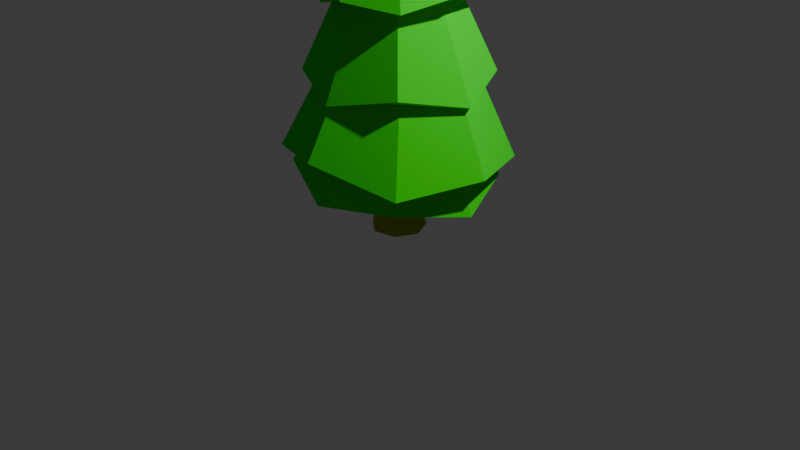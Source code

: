 # Source: gran.blend  (saved by Blender 4.1.24; exported with 4.5.12 LTS)
import bpy
from mathutils import Matrix  # noqa: F401  (used for matrix-valued properties, if any)

bpy.ops.wm.read_factory_settings(use_empty=True)
scene = bpy.context.scene
scene.name = 'Scene'

# ---- collections
col_collection = bpy.data.collections.new('Collection'); scene.collection.children.link(col_collection)

# ---- materials (node trees are filled in below, after node groups)
mat_brownmaterial = bpy.data.materials.new('BrownMaterial')
mat_brownmaterial.use_transparent_shadow = False
mat_brownmaterial.diffuse_color = (0.4, 0.4, 0.0, 1.0)
mat_brownmaterial.roughness = 1.0
mat_greenmaterial = bpy.data.materials.new('GreenMaterial')
mat_greenmaterial.use_transparent_shadow = False
mat_greenmaterial.diffuse_color = (0.0, 0.8, 0.0, 1.0)
mat_greenmaterial.roughness = 1.0

# ---- material node trees
mat_brownmaterial.use_nodes = True; mat_brownmaterial.node_tree.nodes.clear()
_N = mat_brownmaterial.node_tree.nodes; _L = mat_brownmaterial.node_tree.links
n0 = _N.new('ShaderNodeBsdfPrincipled'); n0.name = 'Principled BSDF'; n0.location = (0, 300)
n0.inputs[0].default_value = (0.4, 0.4, 0.0, 1.0)
n0.inputs[2].default_value = 1.0
n0.inputs[13].default_value = 0.3
n1 = _N.new('ShaderNodeOutputMaterial'); n1.name = 'Material Output'; n1.location = (280, 300)
_L.new(n0.outputs[0], n1.inputs[0])
n1.is_active_output = True
mat_greenmaterial.use_nodes = True; mat_greenmaterial.node_tree.nodes.clear()
_N = mat_greenmaterial.node_tree.nodes; _L = mat_greenmaterial.node_tree.links
n0 = _N.new('ShaderNodeBsdfPrincipled'); n0.name = 'Principled BSDF'; n0.location = (0, 300)
n0.inputs[0].default_value = (0.0, 0.8, 0.0, 1.0)
n0.inputs[2].default_value = 1.0
n1 = _N.new('ShaderNodeOutputMaterial'); n1.name = 'Material Output'; n1.location = (280, 300)
_L.new(n0.outputs[0], n1.inputs[0])
n1.is_active_output = True

# ---- world
world_world = bpy.data.worlds.new('World'); scene.world = world_world
world_world.use_nodes = True; world_world.node_tree.nodes.clear()
_N = world_world.node_tree.nodes; _L = world_world.node_tree.links
n0 = _N.new('ShaderNodeOutputWorld'); n0.name = 'World Output'; n0.location = (300, 300)
n1 = _N.new('ShaderNodeBackground'); n1.name = 'Background'; n1.location = (10, 300)
n1.inputs[0].default_value = (0.05088, 0.05088, 0.05088, 1.0)
_L.new(n1.outputs[0], n0.inputs[0])
n0.is_active_output = True
world_world.color = (0.05088, 0.05088, 0.05088)
world_world.use_sun_shadow = False
world_world.sun_shadow_jitter_overblur = 0.0

# ---- cameras
cam_camera = bpy.data.cameras.new('Camera')
cam_camera.clip_end = 100.0
cam_camera.ortho_scale = 7.314

# ---- lights
light_light = bpy.data.lights.new('Light', 'POINT')
light_light.transmission_factor = 0.0
light_light.energy = 1000.0
light_light.shadow_soft_size = 0.1
light_light.shadow_maximum_resolution = 0.006
light_light.use_absolute_resolution = True

# ---- meshes
me_low_poly_pinetree = bpy.data.meshes.new('low-poly-pinetree')
me_low_poly_pinetree.from_pydata([(480.4, 13.9, -191.6), (456.6, 13.9, -197.1), (437.4, 13.9, -181.8), (437.4, 13.9, -157.4), (456.6, 13.9, -142.1), (480.4, 13.9, -147.6), (491.0, 13.9, -169.6), (472.7, 62.08, -181.2), (460.2, 62.08, -184.0), (450.2, 62.08, -176.0), (450.2, 62.08, -163.2), (460.2, 62.08, -155.2), (472.7, 62.08, -158.0), (478.3, 62.08, -169.6), (471.6, 90.5, -179.6), (460.7, 90.5, -182.1), (452.0, 90.5, -175.2), (452.0, 90.5, -164.0), (460.7, 90.5, -157.0), (471.7, 90.5, -159.6), (476.4, 90.5, -169.6), (522.2, 253.0, -222.9), (467.6, 258.3, -244.9), (413.0, 243.2, -222.9), (390.4, 251.4, -169.6), (413.0, 243.2, -116.3), (467.6, 258.3, -94.25), (522.2, 253.0, -116.3), (544.8, 265.3, -169.6), (454.4, 403.6, -169.6), (530.4, 179.5, -234.2), (463.9, 164.3, -260.9), (397.5, 178.6, -234.2), (369.9, 163.6, -169.6), (397.5, 178.6, -105.0), (463.9, 164.3, -78.26), (530.4, 179.5, -105.0), (557.9, 164.9, -169.6), (462.6, 375.8, -169.6), (544.1, 91.49, -249.5), (462.0, 109.3, -282.6), (379.9, 99.68, -249.5), (345.9, 111.5, -169.6), (379.9, 99.68, -89.69), (462.0, 114.0, -56.58), (544.1, 91.49, -89.69), (578.2, 99.95, -169.6), (473.4, 334.2, -169.6), (532.2, 70.23, -240.9), (459.0, 66.45, -270.5), (385.9, 82.52, -240.9), (355.6, 75.13, -169.6), (385.9, 82.52, -98.28), (459.0, 66.45, -68.74), (532.2, 70.23, -98.28), (562.5, 57.76, -169.6), (478.5, 308.3, -169.6), (502.4, 323.4, -207.8), (463.3, 317.8, -223.7), (424.2, 331.8, -207.8), (408.0, 323.7, -169.6), (424.2, 331.8, -131.4), (463.3, 317.8, -115.5), (502.4, 323.4, -131.4), (518.7, 311.8, -169.6), (476.7, 451.7, -169.6)], [], [(0, 1, 8, 7), (1, 2, 9, 8), (2, 3, 10, 9), (3, 4, 11, 10), (4, 5, 12, 11), (5, 6, 13, 12), (6, 0, 7, 13), (7, 8, 15, 14), (8, 9, 16, 15), (9, 10, 17, 16), (10, 11, 18, 17), (11, 12, 19, 18), (12, 13, 20, 19), (13, 7, 14, 20), (21, 28, 27, 26, 25, 24, 23, 22), (21, 22, 29), (22, 23, 29), (23, 24, 29), (24, 25, 29), (25, 26, 29), (26, 27, 29), (27, 28, 29), (28, 21, 29), (30, 37, 36, 35, 34, 33, 32, 31), (30, 31, 38), (31, 32, 38), (32, 33, 38), (33, 34, 38), (34, 35, 38), (35, 36, 38), (36, 37, 38), (37, 30, 38), (39, 46, 45, 44, 43, 42, 41, 40), (39, 40, 47), (40, 41, 47), (41, 42, 47), (42, 43, 47), (43, 44, 47), (44, 45, 47), (45, 46, 47), (46, 39, 47), (48, 55, 54, 53, 52, 51, 50, 49), (48, 49, 56), (49, 50, 56), (50, 51, 56), (51, 52, 56), (52, 53, 56), (53, 54, 56), (54, 55, 56), (55, 48, 56), (57, 64, 63, 62, 61, 60, 59, 58), (57, 58, 65), (58, 59, 65), (59, 60, 65), (60, 61, 65), (61, 62, 65), (62, 63, 65), (63, 64, 65), (64, 57, 65)])
me_low_poly_pinetree.polygons.foreach_set('use_smooth', [1, 1, 1, 1, 1, 1, 1, 1, 1, 1, 1, 1, 1, 1, 0, 0, 0, 0, 0, 0, 0, 0, 0, 0, 0, 0, 0, 0, 0, 0, 0, 0, 0, 0, 0, 0, 0, 0, 0, 0, 0, 0, 0, 0, 0, 0, 0, 0, 0, 0, 0, 0, 0, 0, 0, 0, 0, 0, 0])
me_low_poly_pinetree.polygons.foreach_set('material_index', [0, 0, 0, 0, 0, 0, 0, 0, 0, 0, 0, 0, 0, 0, 1, 1, 1, 1, 1, 1, 1, 1, 1, 1, 1, 1, 1, 1, 1, 1, 1, 1, 1, 1, 1, 1, 1, 1, 1, 1, 1, 1, 1, 1, 1, 1, 1, 1, 1, 1, 1, 1, 1, 1, 1, 1, 1, 1, 1])
_k = set([(0, 7), (1, 8), (2, 9), (3, 10), (4, 11), (5, 12), (6, 13), (7, 14), (8, 15), (9, 16), (10, 17), (11, 18), (12, 19), (13, 20)])
me_low_poly_pinetree.attributes.new('sharp_edge', 'BOOLEAN', 'EDGE').data.foreach_set('value', [ (min(e.vertices), max(e.vertices)) in _k for e in me_low_poly_pinetree.edges])
_uv = me_low_poly_pinetree.uv_layers.new(name='UVMap')
_uv.uv.foreach_set('vector', [0.01607, 0.01071, 0.05871, 0.01071, 0.05871, 0.4595, 0.01607, 0.4595, 0.05871, 0.01071, 0.1013, 0.01071, 0.1013, 0.4595, 0.05871, 0.4595, 0.1013, 0.01071, 0.144, 0.01071, 0.144, 0.4595, 0.1013, 0.4595, 0.144, 0.01071, 0.1866, 0.01071, 0.1866, 0.4595, 0.144, 0.4595, 0.1866, 0.01071, 0.2293, 0.01071, 0.2293, 0.4595, 0.1866, 0.4595, 0.2293, 0.01071, 0.2719, 0.01071, 0.2719, 0.4595, 0.2293, 0.4595, 0.2719, 0.01071, 0.3145, 0.01071, 0.3145, 0.4595, 0.2719, 0.4595, 0.5519, 0.745, 0.4254, 0.7671, 0.447, 0.6889, 0.5045, 0.6797, 0.4254, 0.7671, 0.3277, 0.6816, 0.4046, 0.65, 0.447, 0.6889, 0.3277, 0.6816, 0.3372, 0.552, 0.4071, 0.5925, 0.4046, 0.65, 0.3372, 0.552, 0.4431, 0.4786, 0.4541, 0.5586, 0.4071, 0.5925, 0.4431, 0.4786, 0.5657, 0.5151, 0.5107, 0.5749, 0.4541, 0.5586, 0.5657, 0.5151, 0.6121, 0.6332, 0.5336, 0.6287, 0.5107, 0.5749, 0.6121, 0.6332, 0.5519, 0.745, 0.5045, 0.6797, 0.5336, 0.6287, 0.9021, 0.03787, 0.9281, 0.1006, 0.9021, 0.1634, 0.8394, 0.1894, 0.7766, 0.1634, 0.7506, 0.1006, 0.7766, 0.03787, 0.8394, 0.01188, 0.3375, 0.01309, 0.3804, 0.01309, 0.509, 0.3561, 0.3804, 0.01309, 0.4232, 0.01309, 0.509, 0.3561, 0.4232, 0.01309, 0.4661, 0.01309, 0.509, 0.3561, 0.4661, 0.01309, 0.509, 0.01309, 0.509, 0.3561, 0.509, 0.01309, 0.5519, 0.01309, 0.509, 0.3561, 0.5519, 0.01309, 0.5947, 0.01309, 0.509, 0.3561, 0.5947, 0.01309, 0.6376, 0.01309, 0.509, 0.3561, 0.6376, 0.01309, 0.6805, 0.01309, 0.509, 0.3561, 0.9021, 0.03787, 0.9281, 0.1006, 0.9021, 0.1634, 0.8394, 0.1894, 0.7766, 0.1634, 0.7506, 0.1006, 0.7766, 0.03787, 0.8394, 0.01188, 0.3375, 0.01309, 0.3804, 0.01309, 0.509, 0.3561, 0.3804, 0.01309, 0.4232, 0.01309, 0.509, 0.3561, 0.4232, 0.01309, 0.4661, 0.01309, 0.509, 0.3561, 0.4661, 0.01309, 0.509, 0.01309, 0.509, 0.3561, 0.509, 0.01309, 0.5519, 0.01309, 0.509, 0.3561, 0.5519, 0.01309, 0.5947, 0.01309, 0.509, 0.3561, 0.5947, 0.01309, 0.6376, 0.01309, 0.509, 0.3561, 0.6376, 0.01309, 0.6805, 0.01309, 0.509, 0.3561, 0.9021, 0.03787, 0.9281, 0.1006, 0.9021, 0.1634, 0.8394, 0.1894, 0.7766, 0.1634, 0.7506, 0.1006, 0.7766, 0.03787, 0.8394, 0.01188, 0.3375, 0.01309, 0.3804, 0.01309, 0.509, 0.3561, 0.3804, 0.01309, 0.4232, 0.01309, 0.509, 0.3561, 0.4232, 0.01309, 0.4661, 0.01309, 0.509, 0.3561, 0.4661, 0.01309, 0.509, 0.01309, 0.509, 0.3561, 0.509, 0.01309, 0.5519, 0.01309, 0.509, 0.3561, 0.5519, 0.01309, 0.5947, 0.01309, 0.509, 0.3561, 0.5947, 0.01309, 0.6376, 0.01309, 0.509, 0.3561, 0.6376, 0.01309, 0.6805, 0.01309, 0.509, 0.3561, 0.9021, 0.03787, 0.9281, 0.1006, 0.9021, 0.1634, 0.8394, 0.1894, 0.7766, 0.1634, 0.7506, 0.1006, 0.7766, 0.03787, 0.8394, 0.01188, 0.3375, 0.01309, 0.3804, 0.01309, 0.509, 0.3561, 0.3804, 0.01309, 0.4232, 0.01309, 0.509, 0.3561, 0.4232, 0.01309, 0.4661, 0.01309, 0.509, 0.3561, 0.4661, 0.01309, 0.509, 0.01309, 0.509, 0.3561, 0.509, 0.01309, 0.5519, 0.01309, 0.509, 0.3561, 0.5519, 0.01309, 0.5947, 0.01309, 0.509, 0.3561, 0.5947, 0.01309, 0.6376, 0.01309, 0.509, 0.3561, 0.6376, 0.01309, 0.6805, 0.01309, 0.509, 0.3561, 0.9021, 0.03787, 0.9281, 0.1006, 0.9021, 0.1634, 0.8394, 0.1894, 0.7766, 0.1634, 0.7506, 0.1006, 0.7766, 0.03787, 0.8394, 0.01188, 0.3375, 0.01309, 0.3804, 0.01309, 0.509, 0.3561, 0.3804, 0.01309, 0.4232, 0.01309, 0.509, 0.3561, 0.4232, 0.01309, 0.4661, 0.01309, 0.509, 0.3561, 0.4661, 0.01309, 0.509, 0.01309, 0.509, 0.3561, 0.509, 0.01309, 0.5519, 0.01309, 0.509, 0.3561, 0.5519, 0.01309, 0.5947, 0.01309, 0.509, 0.3561, 0.5947, 0.01309, 0.6376, 0.01309, 0.509, 0.3561, 0.6376, 0.01309, 0.6805, 0.01309, 0.509, 0.3561])
me_low_poly_pinetree.materials.append(mat_brownmaterial)
me_low_poly_pinetree.materials.append(mat_greenmaterial)
me_low_poly_pinetree.update()
me_low_poly_pinetree.normals_split_custom_set([tuple(v) for v in zip(*[iter([0.216, 0.2403, -0.9464, 0.216, 0.2403, -0.9464, 0.2182, 0.196, -0.956, 0.2182, 0.1954, -0.9561, -0.6035, 0.2509, -0.7568, -0.6035, 0.2509, -0.7568, -0.6103, 0.2048, -0.7653, -0.6103, 0.2043, -0.7653, -0.9668, 0.2556, 0.0, -0.9668, 0.2556, 0.0, -0.9781, 0.2084, -1.939e-06, -0.978, 0.2084, 2.388e-06, -0.6035, 0.2509, 0.7568, -0.6035, 0.2509, 0.7568, -0.6109, 0.2039, 0.765, -0.6108, 0.2045, 0.7649, 0.216, 0.2403, 0.9464, 0.216, 0.2403, 0.9464, 0.2183, 0.1949, 0.9562, 0.2182, 0.1956, 0.9561, 0.8764, 0.2317, 0.4221, 0.8764, 0.2317, 0.4221, 0.8849, 0.1881, 0.426, 0.8851, 0.1884, 0.4255, 0.8764, 0.2317, -0.4221, 0.8764, 0.2317, -0.4221, 0.8848, 0.1887, -0.4261, 0.8848, 0.1884, -0.4261, 0.2182, 0.1954, -0.9561, 0.2182, 0.196, -0.956, 0.2221, 0.06096, -0.9731, 0.2221, 0.06096, -0.9731, -0.6103, 0.2043, -0.7653, -0.6103, 0.2048, -0.7653, -0.6222, 0.06373, -0.7802, -0.6222, 0.06373, -0.7802, -0.978, 0.2084, 2.388e-06, -0.9781, 0.2084, -1.939e-06, -0.9979, 0.06471, 0.0, -0.9979, 0.06471, 0.0, -0.6108, 0.2045, 0.7649, -0.6109, 0.2039, 0.765, -0.6243, 0.06207, 0.7787, -0.6243, 0.06207, 0.7787, 0.2182, 0.1956, 0.9561, 0.2183, 0.1949, 0.9562, 0.2221, 0.06025, 0.9732, 0.2221, 0.06025, 0.9732, 0.8851, 0.1884, 0.4255, 0.8849, 0.1881, 0.426, 0.9006, 0.05707, 0.4308, 0.9006, 0.05707, 0.4308, 0.8848, 0.1884, -0.4261, 0.8848, 0.1887, -0.4261, 0.8994, 0.05848, -0.4331, 0.8994, 0.05848, -0.4331, 0.09003, -0.9959, 0.0, 0.09003, -0.9959, 0.0, 0.09003, -0.9959, 0.0, 0.09003, -0.9959, 0.0, 0.09003, -0.9959, 0.0, 0.09003, -0.9959, 0.0, 0.09003, -0.9959, 0.0, 0.09003, -0.9959, 0.0, 0.3714, 0.4537, -0.8101, 0.3714, 0.4537, -0.8101, 0.3714, 0.4537, -0.8101, -0.4356, 0.383, -0.8146, -0.4356, 0.383, -0.8146, -0.4356, 0.383, -0.8146, -0.8402, 0.3536, -0.4111, -0.8402, 0.3536, -0.4111, -0.8402, 0.3536, -0.4111, -0.8402, 0.3536, 0.4111, -0.8402, 0.3536, 0.4111, -0.8402, 0.3536, 0.4111, -0.4356, 0.383, 0.8146, -0.4356, 0.383, 0.8146, -0.4356, 0.383, 0.8146, 0.3714, 0.4537, 0.8101, 0.3714, 0.4537, 0.8101, 0.3714, 0.4537, 0.8101, 0.7543, 0.4928, 0.4338, 0.7543, 0.4928, 0.4338, 0.7543, 0.4928, 0.4338, 0.7543, 0.4928, -0.4338, 0.7543, 0.4928, -0.4338, 0.7543, 0.4928, -0.4338, 0.006966, -1.0, 0.0, 0.006966, -1.0, 0.0, 0.006966, -1.0, 0.0, 0.006966, -1.0, 0.0, 0.006966, -1.0, 0.0, 0.006966, -1.0, 0.0, 0.006966, -1.0, 0.0, 0.006966, -1.0, 0.0, 0.2677, 0.3834, -0.8839, 0.2677, 0.3834, -0.8839, 0.2677, 0.3834, -0.8839, -0.2737, 0.3798, -0.8837, -0.2737, 0.3798, -0.8837, -0.2737, 0.3798, -0.8837, -0.8784, 0.3834, -0.2853, -0.8784, 0.3834, -0.2853, -0.8784, 0.3834, -0.2853, -0.8784, 0.3834, 0.2853, -0.8784, 0.3834, 0.2853, -0.8784, 0.3834, 0.2853, -0.2737, 0.3798, 0.8837, -0.2737, 0.3798, 0.8837, -0.2737, 0.3798, 0.8837, 0.2677, 0.3834, 0.8839, 0.2677, 0.3834, 0.8839, 0.2677, 0.3834, 0.8839, 0.8739, 0.3952, 0.283, 0.8739, 0.3952, 0.283, 0.8739, 0.3952, 0.283, 0.8739, 0.3952, -0.283, 0.8739, 0.3952, -0.283, 0.8739, 0.3952, -0.283, -0.04979, -0.9987, 0.01029, -0.04979, -0.9987, 0.01029, -0.04979, -0.9987, 0.01029, -0.04979, -0.9987, 0.01029, -0.04979, -0.9987, 0.01029, -0.04979, -0.9987, 0.01029, -0.04979, -0.9987, 0.01029, -0.04979, -0.9987, 0.01029, 0.4158, 0.3915, -0.8209, 0.4158, 0.3915, -0.8209, 0.4158, 0.3915, -0.8209, -0.3803, 0.4306, -0.8185, -0.3803, 0.4306, -0.8185, -0.3803, 0.4306, -0.8185, -0.7933, 0.4544, -0.4051, -0.7933, 0.4544, -0.4051, -0.7933, 0.4544, -0.4051, -0.7933, 0.4544, 0.4051, -0.7933, 0.4544, 0.4051, -0.7933, 0.4544, 0.4051, -0.4007, 0.4346, 0.8066, -0.4007, 0.4346, 0.8066, -0.4007, 0.4346, 0.8066, 0.4342, 0.3934, 0.8104, 0.4342, 0.3934, 0.8104, 0.4342, 0.3934, 0.8104, 0.8381, 0.3748, 0.3965, 0.8381, 0.3748, 0.3965, 0.8381, 0.3748, 0.3965, 0.8381, 0.3748, -0.3965, 0.8381, 0.3748, -0.3965, 0.8381, 0.3748, -0.3965, -0.08372, -0.9965, -1.649e-08, -0.08372, -0.9965, -1.649e-08, -0.08372, -0.9965, -1.649e-08, -0.08372, -0.9965, -1.649e-08, -0.08372, -0.9965, -1.649e-08, -0.08372, -0.9965, -1.649e-08, -0.08372, -0.9965, -1.649e-08, -0.08372, -0.9965, -1.649e-08, 0.3372, 0.3391, -0.8782, 0.3372, 0.3391, -0.8782, 0.3372, 0.3391, -0.8782, -0.2702, 0.389, -0.8807, -0.2702, 0.389, -0.8807, -0.2702, 0.389, -0.8807, -0.8407, 0.4432, -0.3112, -0.8407, 0.4432, -0.3112, -0.8407, 0.4432, -0.3112, -0.8407, 0.4432, 0.3112, -0.8407, 0.4432, 0.3112, -0.8407, 0.4432, 0.3112, -0.2702, 0.389, 0.8807, -0.2702, 0.389, 0.8807, -0.2702, 0.389, 0.8807, 0.3372, 0.3391, 0.8782, 0.3372, 0.3391, 0.8782, 0.3372, 0.3391, 0.8782, 0.8957, 0.3001, 0.328, 0.8957, 0.3001, 0.328, 0.8957, 0.3001, 0.328, 0.8957, 0.3001, -0.328, 0.8957, 0.3001, -0.328, 0.8957, 0.3001, -0.328, -0.1073, -0.9942, -1.147e-07, -0.1073, -0.9942, -1.147e-07, -0.1073, -0.9942, -1.147e-07, -0.1073, -0.9942, -1.147e-07, -0.1073, -0.9942, -1.147e-07, -0.1073, -0.9942, -1.147e-07, -0.1073, -0.9942, -1.147e-07, -0.1073, -0.9942, -1.147e-07, 0.3136, 0.3285, -0.8909, 0.3136, 0.3285, -0.8909, 0.3136, 0.3285, -0.8909, -0.2246, 0.3841, -0.8955, -0.2246, 0.3841, -0.8955, -0.2246, 0.3841, -0.8955, -0.8498, 0.4565, -0.2637, -0.8498, 0.4565, -0.2637, -0.8498, 0.4565, -0.2637, -0.8498, 0.4565, 0.2637, -0.8498, 0.4565, 0.2637, -0.8498, 0.4565, 0.2637, -0.2246, 0.3841, 0.8955, -0.2246, 0.3841, 0.8955, -0.2246, 0.3841, 0.8955, 0.3136, 0.3285, 0.8909, 0.3136, 0.3285, 0.8909, 0.3136, 0.3285, 0.8909, 0.9126, 0.2736, 0.3039, 0.9126, 0.2736, 0.3039, 0.9126, 0.2736, 0.3039, 0.9126, 0.2736, -0.3039, 0.9126, 0.2736, -0.3039, 0.9126, 0.2736, -0.3039])] * 3)])

# ---- objects
ob_light = bpy.data.objects.new('Light', light_light)
ob_camera = bpy.data.objects.new('Camera', cam_camera)
ob_low_poly_pinetree = bpy.data.objects.new('low-poly-pinetree', me_low_poly_pinetree)

# ---- transforms, parenting, visibility, modifiers, constraints
ob_light.location = (4.076, 1.005, 5.904)
ob_light.rotation_euler = (0.6503, 0.05522, 1.866)
ob_light.lock_rotations_4d = False
ob_light.empty_display_type = 'ARROWS'
ob_light.color = (0.0, 0.0, 0.0, 0.0)
ob_light.lineart.crease_threshold = 0.0
ob_camera.location = (7.359, -6.926, 4.958)
ob_camera.rotation_euler = (1.109, 0.0, 0.8149)
ob_camera.lock_rotations_4d = False
ob_camera.empty_display_type = 'ARROWS'
ob_camera.color = (0.0, 0.0, 0.0, 0.0)
ob_camera.display_type = 'WIRE'
ob_camera.lineart.crease_threshold = 0.0
ob_low_poly_pinetree.location = (-4.626, -1.706, -0.2015)
ob_low_poly_pinetree.rotation_euler = (1.571, -0.0, 0.0)
ob_low_poly_pinetree.scale = (0.01, 0.01, 0.01)
ob_low_poly_pinetree.lock_scale = (True, True, True)

# ---- collection membership
col_collection.objects.link(ob_light)
col_collection.objects.link(ob_camera)
col_collection.objects.link(ob_low_poly_pinetree)

# ---- scene / render settings (as saved in the file)
scene.camera = ob_camera
scene.frame_start = 1; scene.frame_end = 250; scene.frame_set(1)
scene.render.engine = 'BLENDER_EEVEE_NEXT'
scene.cycles.sampling_pattern = 'TABULATED_SOBOL'
scene.eevee.ray_tracing_options.trace_max_roughness = 0.0
bpy.context.view_layer.update()
